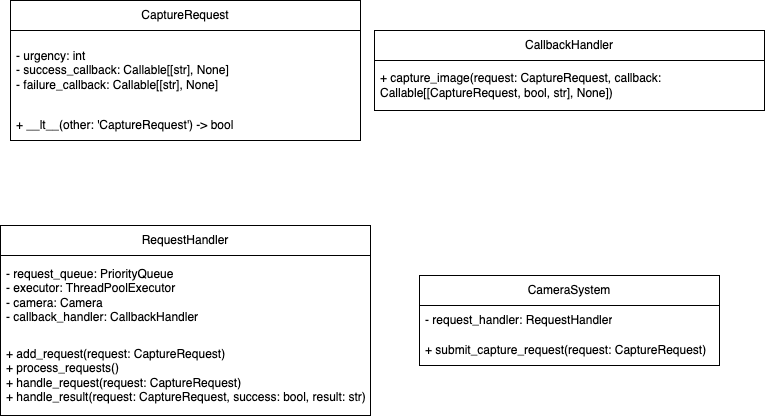

The diagram above was exported from draw.io. Its source (the exported page's mxGraphModel, read from the mxfile embedded in the PNG):
<mxGraphModel dx="1674" dy="786" grid="1" gridSize="10" guides="1" tooltips="1" connect="1" arrows="1" fold="1" page="1" pageScale="1" pageWidth="827" pageHeight="1169" math="0" shadow="0">
  <root>
    <mxCell id="0" />
    <mxCell id="1" parent="0" />
    <mxCell id="zcvExtYysdyrtGDt4PvW-7" value="CallbackHandler" style="swimlane;fontStyle=0;childLayout=stackLayout;horizontal=1;startSize=30;horizontalStack=0;resizeParent=1;resizeParentMax=0;resizeLast=0;collapsible=1;marginBottom=0;whiteSpace=wrap;html=1;" vertex="1" parent="1">
      <mxGeometry x="414" y="85" width="390" height="80" as="geometry" />
    </mxCell>
    <mxCell id="zcvExtYysdyrtGDt4PvW-8" value="+ capture_image(request: CaptureRequest, callback: Callable[[CaptureRequest, bool, str], None])" style="text;strokeColor=none;fillColor=none;align=left;verticalAlign=middle;spacingLeft=4;spacingRight=4;overflow=hidden;points=[[0,0.5],[1,0.5]];portConstraint=eastwest;rotatable=0;whiteSpace=wrap;html=1;" vertex="1" parent="zcvExtYysdyrtGDt4PvW-7">
      <mxGeometry y="30" width="390" height="50" as="geometry" />
    </mxCell>
    <mxCell id="zcvExtYysdyrtGDt4PvW-11" value="RequestHandler" style="swimlane;fontStyle=0;childLayout=stackLayout;horizontal=1;startSize=30;horizontalStack=0;resizeParent=1;resizeParentMax=0;resizeLast=0;collapsible=1;marginBottom=0;whiteSpace=wrap;html=1;" vertex="1" parent="1">
      <mxGeometry x="40" y="280" width="370" height="190" as="geometry" />
    </mxCell>
    <mxCell id="zcvExtYysdyrtGDt4PvW-12" value="- request_queue: PriorityQueue&lt;br&gt;- executor: ThreadPoolExecutor&lt;br&gt;- camera: Camera&lt;br&gt;- callback_handler: CallbackHandler" style="text;strokeColor=none;fillColor=none;align=left;verticalAlign=middle;spacingLeft=4;spacingRight=4;overflow=hidden;points=[[0,0.5],[1,0.5]];portConstraint=eastwest;rotatable=0;whiteSpace=wrap;html=1;" vertex="1" parent="zcvExtYysdyrtGDt4PvW-11">
      <mxGeometry y="30" width="370" height="80" as="geometry" />
    </mxCell>
    <mxCell id="zcvExtYysdyrtGDt4PvW-14" value="+ add_request(request: CaptureRequest)&lt;br&gt;+ process_requests()&lt;br&gt;+ handle_request(request: CaptureRequest)&lt;br&gt;+ handle_result(request: CaptureRequest, success: bool, result: str)" style="text;strokeColor=none;fillColor=none;align=left;verticalAlign=middle;spacingLeft=4;spacingRight=4;overflow=hidden;points=[[0,0.5],[1,0.5]];portConstraint=eastwest;rotatable=0;whiteSpace=wrap;html=1;" vertex="1" parent="zcvExtYysdyrtGDt4PvW-11">
      <mxGeometry y="110" width="370" height="80" as="geometry" />
    </mxCell>
    <mxCell id="zcvExtYysdyrtGDt4PvW-15" value="CameraSystem" style="swimlane;fontStyle=0;childLayout=stackLayout;horizontal=1;startSize=30;horizontalStack=0;resizeParent=1;resizeParentMax=0;resizeLast=0;collapsible=1;marginBottom=0;whiteSpace=wrap;html=1;" vertex="1" parent="1">
      <mxGeometry x="459" y="330" width="300" height="90" as="geometry" />
    </mxCell>
    <mxCell id="zcvExtYysdyrtGDt4PvW-16" value="- request_handler: RequestHandler" style="text;strokeColor=none;fillColor=none;align=left;verticalAlign=middle;spacingLeft=4;spacingRight=4;overflow=hidden;points=[[0,0.5],[1,0.5]];portConstraint=eastwest;rotatable=0;whiteSpace=wrap;html=1;" vertex="1" parent="zcvExtYysdyrtGDt4PvW-15">
      <mxGeometry y="30" width="300" height="30" as="geometry" />
    </mxCell>
    <mxCell id="zcvExtYysdyrtGDt4PvW-17" value="+ submit_capture_request(request: CaptureRequest)" style="text;strokeColor=none;fillColor=none;align=left;verticalAlign=middle;spacingLeft=4;spacingRight=4;overflow=hidden;points=[[0,0.5],[1,0.5]];portConstraint=eastwest;rotatable=0;whiteSpace=wrap;html=1;" vertex="1" parent="zcvExtYysdyrtGDt4PvW-15">
      <mxGeometry y="60" width="300" height="30" as="geometry" />
    </mxCell>
    <mxCell id="zcvExtYysdyrtGDt4PvW-20" value="CaptureRequest" style="swimlane;fontStyle=0;childLayout=stackLayout;horizontal=1;startSize=30;horizontalStack=0;resizeParent=1;resizeParentMax=0;resizeLast=0;collapsible=1;marginBottom=0;whiteSpace=wrap;html=1;" vertex="1" parent="1">
      <mxGeometry x="50" y="55" width="350" height="140" as="geometry" />
    </mxCell>
    <mxCell id="zcvExtYysdyrtGDt4PvW-21" value="- urgency: int&lt;br&gt;- success_callback: Callable[[str], None]&lt;br&gt;- failure_callback: Callable[[str], None]" style="text;strokeColor=none;fillColor=none;align=left;verticalAlign=middle;spacingLeft=4;spacingRight=4;overflow=hidden;points=[[0,0.5],[1,0.5]];portConstraint=eastwest;rotatable=0;whiteSpace=wrap;html=1;" vertex="1" parent="zcvExtYysdyrtGDt4PvW-20">
      <mxGeometry y="30" width="350" height="80" as="geometry" />
    </mxCell>
    <mxCell id="zcvExtYysdyrtGDt4PvW-22" value="+ __lt__(other: 'CaptureRequest') -&amp;gt; bool" style="text;strokeColor=none;fillColor=none;align=left;verticalAlign=middle;spacingLeft=4;spacingRight=4;overflow=hidden;points=[[0,0.5],[1,0.5]];portConstraint=eastwest;rotatable=0;whiteSpace=wrap;html=1;" vertex="1" parent="zcvExtYysdyrtGDt4PvW-20">
      <mxGeometry y="110" width="350" height="30" as="geometry" />
    </mxCell>
  </root>
</mxGraphModel>